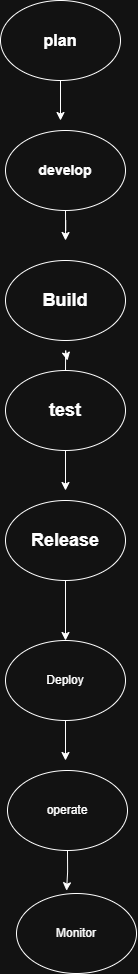

The diagram above was exported from draw.io. Its source (the exported page's mxGraphModel, read from the mxfile embedded in the PNG):
<mxGraphModel dx="2316" dy="1249" grid="1" gridSize="10" guides="1" tooltips="1" connect="1" arrows="1" fold="1" page="1" pageScale="1" pageWidth="850" pageHeight="1100" math="0" shadow="0">
  <root>
    <mxCell id="0" />
    <mxCell id="1" parent="0" />
    <mxCell id="pQqOZOKWS4SW3Yb5hpTV-9" edge="1" parent="1" source="pQqOZOKWS4SW3Yb5hpTV-1" style="edgeStyle=orthogonalEdgeStyle;rounded=0;orthogonalLoop=1;jettySize=auto;html=1;">
      <mxGeometry relative="1" as="geometry">
        <mxPoint x="420" y="150" as="targetPoint" />
      </mxGeometry>
    </mxCell>
    <mxCell id="pQqOZOKWS4SW3Yb5hpTV-1" parent="1" style="ellipse;whiteSpace=wrap;html=1;fontStyle=1;strokeColor=light-dark(#000000,#FFFFFF);" value="&lt;font size=&quot;3&quot;&gt;plan&lt;/font&gt;" vertex="1">
      <mxGeometry height="80" width="120" x="360" y="30" as="geometry" />
    </mxCell>
    <mxCell id="pQqOZOKWS4SW3Yb5hpTV-10" edge="1" parent="1" source="pQqOZOKWS4SW3Yb5hpTV-2" style="edgeStyle=orthogonalEdgeStyle;rounded=0;orthogonalLoop=1;jettySize=auto;html=1;">
      <mxGeometry relative="1" as="geometry">
        <mxPoint x="425" y="270" as="targetPoint" />
      </mxGeometry>
    </mxCell>
    <mxCell id="pQqOZOKWS4SW3Yb5hpTV-2" parent="1" style="ellipse;whiteSpace=wrap;html=1;" value="&lt;font style=&quot;font-size: 14px;&quot;&gt;&lt;b&gt;develop&lt;/b&gt;&lt;/font&gt;" vertex="1">
      <mxGeometry height="80" width="120" x="365" y="160" as="geometry" />
    </mxCell>
    <mxCell id="pQqOZOKWS4SW3Yb5hpTV-11" edge="1" parent="1" source="pQqOZOKWS4SW3Yb5hpTV-3" style="edgeStyle=orthogonalEdgeStyle;rounded=0;orthogonalLoop=1;jettySize=auto;html=1;">
      <mxGeometry relative="1" as="geometry">
        <mxPoint x="427" y="390" as="targetPoint" />
      </mxGeometry>
    </mxCell>
    <mxCell id="pQqOZOKWS4SW3Yb5hpTV-22" edge="1" parent="1" source="pQqOZOKWS4SW3Yb5hpTV-3" style="edgeStyle=orthogonalEdgeStyle;rounded=0;orthogonalLoop=1;jettySize=auto;html=1;">
      <mxGeometry relative="1" as="geometry">
        <mxPoint x="425" y="520" as="targetPoint" />
      </mxGeometry>
    </mxCell>
    <mxCell id="pQqOZOKWS4SW3Yb5hpTV-3" parent="1" style="ellipse;whiteSpace=wrap;html=1;" value="&lt;b&gt;&lt;font style=&quot;font-size: 18px;&quot;&gt;test&lt;/font&gt;&lt;/b&gt;" vertex="1">
      <mxGeometry height="80" width="120" x="365" y="400" as="geometry" />
    </mxCell>
    <mxCell id="pQqOZOKWS4SW3Yb5hpTV-12" edge="1" parent="1" source="pQqOZOKWS4SW3Yb5hpTV-4" style="edgeStyle=orthogonalEdgeStyle;rounded=0;orthogonalLoop=1;jettySize=auto;html=1;entryX=0.5;entryY=0;entryDx=0;entryDy=0;" target="pQqOZOKWS4SW3Yb5hpTV-5">
      <mxGeometry relative="1" as="geometry" />
    </mxCell>
    <mxCell id="pQqOZOKWS4SW3Yb5hpTV-4" parent="1" style="ellipse;whiteSpace=wrap;html=1;" value="&lt;b&gt;&lt;font style=&quot;font-size: 18px;&quot;&gt;Release&lt;/font&gt;&lt;/b&gt;" vertex="1">
      <mxGeometry height="80" width="120" x="365" y="530" as="geometry" />
    </mxCell>
    <mxCell id="pQqOZOKWS4SW3Yb5hpTV-18" edge="1" parent="1" source="pQqOZOKWS4SW3Yb5hpTV-5" style="edgeStyle=orthogonalEdgeStyle;rounded=0;orthogonalLoop=1;jettySize=auto;html=1;">
      <mxGeometry relative="1" as="geometry">
        <mxPoint x="425" y="790" as="targetPoint" />
      </mxGeometry>
    </mxCell>
    <mxCell id="pQqOZOKWS4SW3Yb5hpTV-5" parent="1" style="ellipse;whiteSpace=wrap;html=1;" value="Deploy" vertex="1">
      <mxGeometry height="80" width="120" x="365" y="670" as="geometry" />
    </mxCell>
    <mxCell id="pQqOZOKWS4SW3Yb5hpTV-6" parent="1" style="ellipse;whiteSpace=wrap;html=1;" value="operate" vertex="1">
      <mxGeometry height="80" width="120" x="367" y="800" as="geometry" />
    </mxCell>
    <mxCell id="pQqOZOKWS4SW3Yb5hpTV-7" parent="1" style="ellipse;whiteSpace=wrap;html=1;" value="Monitor" vertex="1">
      <mxGeometry height="80" width="120" x="376" y="923" as="geometry" />
    </mxCell>
    <mxCell id="pQqOZOKWS4SW3Yb5hpTV-16" parent="1" style="ellipse;whiteSpace=wrap;html=1;" value="&lt;b&gt;&lt;font style=&quot;font-size: 18px;&quot;&gt;Build&lt;/font&gt;&lt;/b&gt;" vertex="1">
      <mxGeometry height="80" width="120" x="365" y="290" as="geometry" />
    </mxCell>
    <mxCell id="pQqOZOKWS4SW3Yb5hpTV-21" edge="1" parent="1" source="pQqOZOKWS4SW3Yb5hpTV-6" style="edgeStyle=orthogonalEdgeStyle;rounded=0;orthogonalLoop=1;jettySize=auto;html=1;entryX=0.417;entryY=-0.035;entryDx=0;entryDy=0;entryPerimeter=0;" target="pQqOZOKWS4SW3Yb5hpTV-7">
      <mxGeometry relative="1" as="geometry" />
    </mxCell>
  </root>
</mxGraphModel>